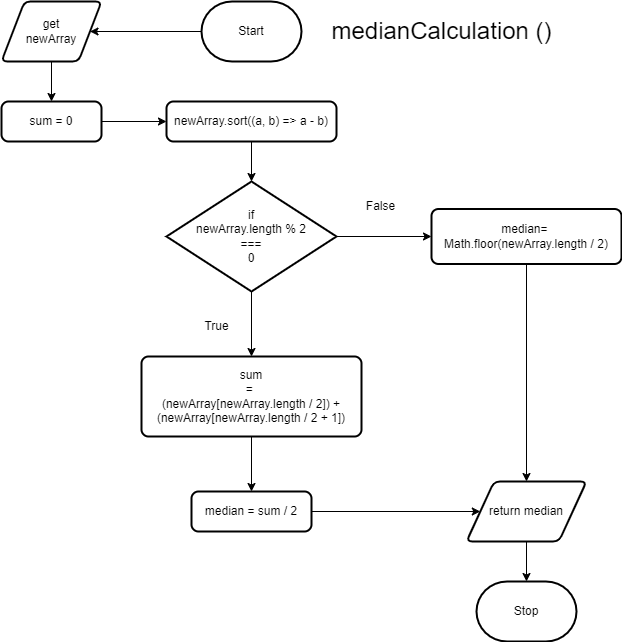

The diagram above was exported from draw.io. Its source (the exported page's mxGraphModel, read from the mxfile embedded in the PNG):
<mxGraphModel dx="606" dy="478" grid="1" gridSize="10" guides="1" tooltips="1" connect="1" arrows="1" fold="1" page="1" pageScale="1" pageWidth="827" pageHeight="1169" math="0" shadow="0">
  <root>
    <mxCell id="0" />
    <mxCell id="1" parent="0" />
    <mxCell id="5" style="edgeStyle=orthogonalEdgeStyle;html=1;rounded=0;" parent="1" source="2" target="3" edge="1">
      <mxGeometry relative="1" as="geometry" />
    </mxCell>
    <mxCell id="2" value="Start" style="strokeWidth=2;html=1;shape=mxgraph.flowchart.terminator;whiteSpace=wrap;" parent="1" vertex="1">
      <mxGeometry x="260" y="190" width="100" height="60" as="geometry" />
    </mxCell>
    <mxCell id="7" style="edgeStyle=orthogonalEdgeStyle;rounded=0;html=1;entryX=0.5;entryY=0;entryDx=0;entryDy=0;" parent="1" source="3" target="6" edge="1">
      <mxGeometry relative="1" as="geometry" />
    </mxCell>
    <mxCell id="3" value="get&lt;br&gt;newArray" style="shape=parallelogram;html=1;strokeWidth=2;perimeter=parallelogramPerimeter;whiteSpace=wrap;rounded=1;arcSize=12;size=0.23;" parent="1" vertex="1">
      <mxGeometry x="60" y="190" width="100" height="60" as="geometry" />
    </mxCell>
    <mxCell id="9" style="edgeStyle=orthogonalEdgeStyle;rounded=0;html=1;entryX=0;entryY=0.5;entryDx=0;entryDy=0;" parent="1" source="6" target="8" edge="1">
      <mxGeometry relative="1" as="geometry" />
    </mxCell>
    <mxCell id="6" value="&lt;div&gt;sum = 0&lt;/div&gt;" style="rounded=1;whiteSpace=wrap;html=1;absoluteArcSize=1;arcSize=14;strokeWidth=2;" parent="1" vertex="1">
      <mxGeometry x="60" y="290" width="100" height="40" as="geometry" />
    </mxCell>
    <mxCell id="11" style="edgeStyle=orthogonalEdgeStyle;rounded=0;html=1;entryX=0.5;entryY=0;entryDx=0;entryDy=0;entryPerimeter=0;" parent="1" source="8" target="10" edge="1">
      <mxGeometry relative="1" as="geometry" />
    </mxCell>
    <mxCell id="8" value="&lt;div&gt;newArray.sort((a, b) =&amp;gt; a - b)&lt;/div&gt;" style="rounded=1;whiteSpace=wrap;html=1;absoluteArcSize=1;arcSize=14;strokeWidth=2;" parent="1" vertex="1">
      <mxGeometry x="225" y="290" width="170" height="40" as="geometry" />
    </mxCell>
    <mxCell id="13" style="edgeStyle=orthogonalEdgeStyle;rounded=0;html=1;entryX=0.5;entryY=0;entryDx=0;entryDy=0;" parent="1" source="10" target="12" edge="1">
      <mxGeometry relative="1" as="geometry" />
    </mxCell>
    <mxCell id="20" style="edgeStyle=orthogonalEdgeStyle;rounded=0;html=1;entryX=0;entryY=0.5;entryDx=0;entryDy=0;" parent="1" source="10" target="19" edge="1">
      <mxGeometry relative="1" as="geometry" />
    </mxCell>
    <mxCell id="10" value="if&lt;br&gt;newArray.length % 2&lt;br&gt;===&lt;br&gt;0" style="strokeWidth=2;html=1;shape=mxgraph.flowchart.decision;whiteSpace=wrap;" parent="1" vertex="1">
      <mxGeometry x="225" y="370" width="170" height="110" as="geometry" />
    </mxCell>
    <mxCell id="16" style="edgeStyle=orthogonalEdgeStyle;rounded=0;html=1;" parent="1" source="12" target="14" edge="1">
      <mxGeometry relative="1" as="geometry" />
    </mxCell>
    <mxCell id="12" value="&lt;div&gt;sum&lt;/div&gt;&lt;div&gt;=&amp;nbsp;&lt;/div&gt;&lt;div&gt;(newArray[newArray.length / 2]) +&lt;span style=&quot;background-color: initial;&quot;&gt;(newArray[newArray.length / 2 + 1])&lt;/span&gt;&lt;/div&gt;" style="rounded=1;whiteSpace=wrap;html=1;absoluteArcSize=1;arcSize=14;strokeWidth=2;" parent="1" vertex="1">
      <mxGeometry x="200" y="545" width="220" height="80" as="geometry" />
    </mxCell>
    <mxCell id="24" style="edgeStyle=orthogonalEdgeStyle;rounded=0;html=1;entryX=0;entryY=0.5;entryDx=0;entryDy=0;" parent="1" source="14" target="21" edge="1">
      <mxGeometry relative="1" as="geometry" />
    </mxCell>
    <mxCell id="14" value="&lt;div&gt;median = sum / 2&lt;/div&gt;" style="rounded=1;whiteSpace=wrap;html=1;absoluteArcSize=1;arcSize=14;strokeWidth=2;" parent="1" vertex="1">
      <mxGeometry x="250" y="680" width="120" height="40" as="geometry" />
    </mxCell>
    <mxCell id="17" value="True" style="text;html=1;align=center;verticalAlign=middle;resizable=0;points=[];autosize=1;strokeColor=none;fillColor=none;" parent="1" vertex="1">
      <mxGeometry x="250" y="500" width="50" height="30" as="geometry" />
    </mxCell>
    <mxCell id="18" value="False" style="text;html=1;align=center;verticalAlign=middle;resizable=0;points=[];autosize=1;strokeColor=none;fillColor=none;" parent="1" vertex="1">
      <mxGeometry x="414" y="380" width="50" height="30" as="geometry" />
    </mxCell>
    <mxCell id="25" style="edgeStyle=orthogonalEdgeStyle;rounded=0;html=1;entryX=0.5;entryY=0;entryDx=0;entryDy=0;" parent="1" source="19" target="21" edge="1">
      <mxGeometry relative="1" as="geometry" />
    </mxCell>
    <mxCell id="19" value="&lt;div&gt;median&lt;span style=&quot;background-color: initial;&quot;&gt;=&amp;nbsp;&lt;/span&gt;&lt;/div&gt;&lt;div&gt;Math.floor(newArray.length / 2)&lt;/div&gt;" style="rounded=1;whiteSpace=wrap;html=1;absoluteArcSize=1;arcSize=14;strokeWidth=2;" parent="1" vertex="1">
      <mxGeometry x="490" y="397.5" width="190" height="55" as="geometry" />
    </mxCell>
    <mxCell id="27" style="edgeStyle=orthogonalEdgeStyle;rounded=0;html=1;entryX=0.5;entryY=0;entryDx=0;entryDy=0;entryPerimeter=0;" parent="1" source="21" target="26" edge="1">
      <mxGeometry relative="1" as="geometry" />
    </mxCell>
    <mxCell id="21" value="return median" style="shape=parallelogram;html=1;strokeWidth=2;perimeter=parallelogramPerimeter;whiteSpace=wrap;rounded=1;arcSize=12;size=0.23;" parent="1" vertex="1">
      <mxGeometry x="525" y="670" width="120" height="60" as="geometry" />
    </mxCell>
    <mxCell id="26" value="Stop" style="strokeWidth=2;html=1;shape=mxgraph.flowchart.terminator;whiteSpace=wrap;" parent="1" vertex="1">
      <mxGeometry x="535" y="770" width="100" height="60" as="geometry" />
    </mxCell>
    <mxCell id="28" value="&lt;font style=&quot;font-size: 24px;&quot;&gt;medianCalculation ()&lt;/font&gt;" style="text;html=1;align=center;verticalAlign=middle;resizable=0;points=[];autosize=1;strokeColor=none;fillColor=none;" vertex="1" parent="1">
      <mxGeometry x="380" y="200" width="240" height="40" as="geometry" />
    </mxCell>
  </root>
</mxGraphModel>